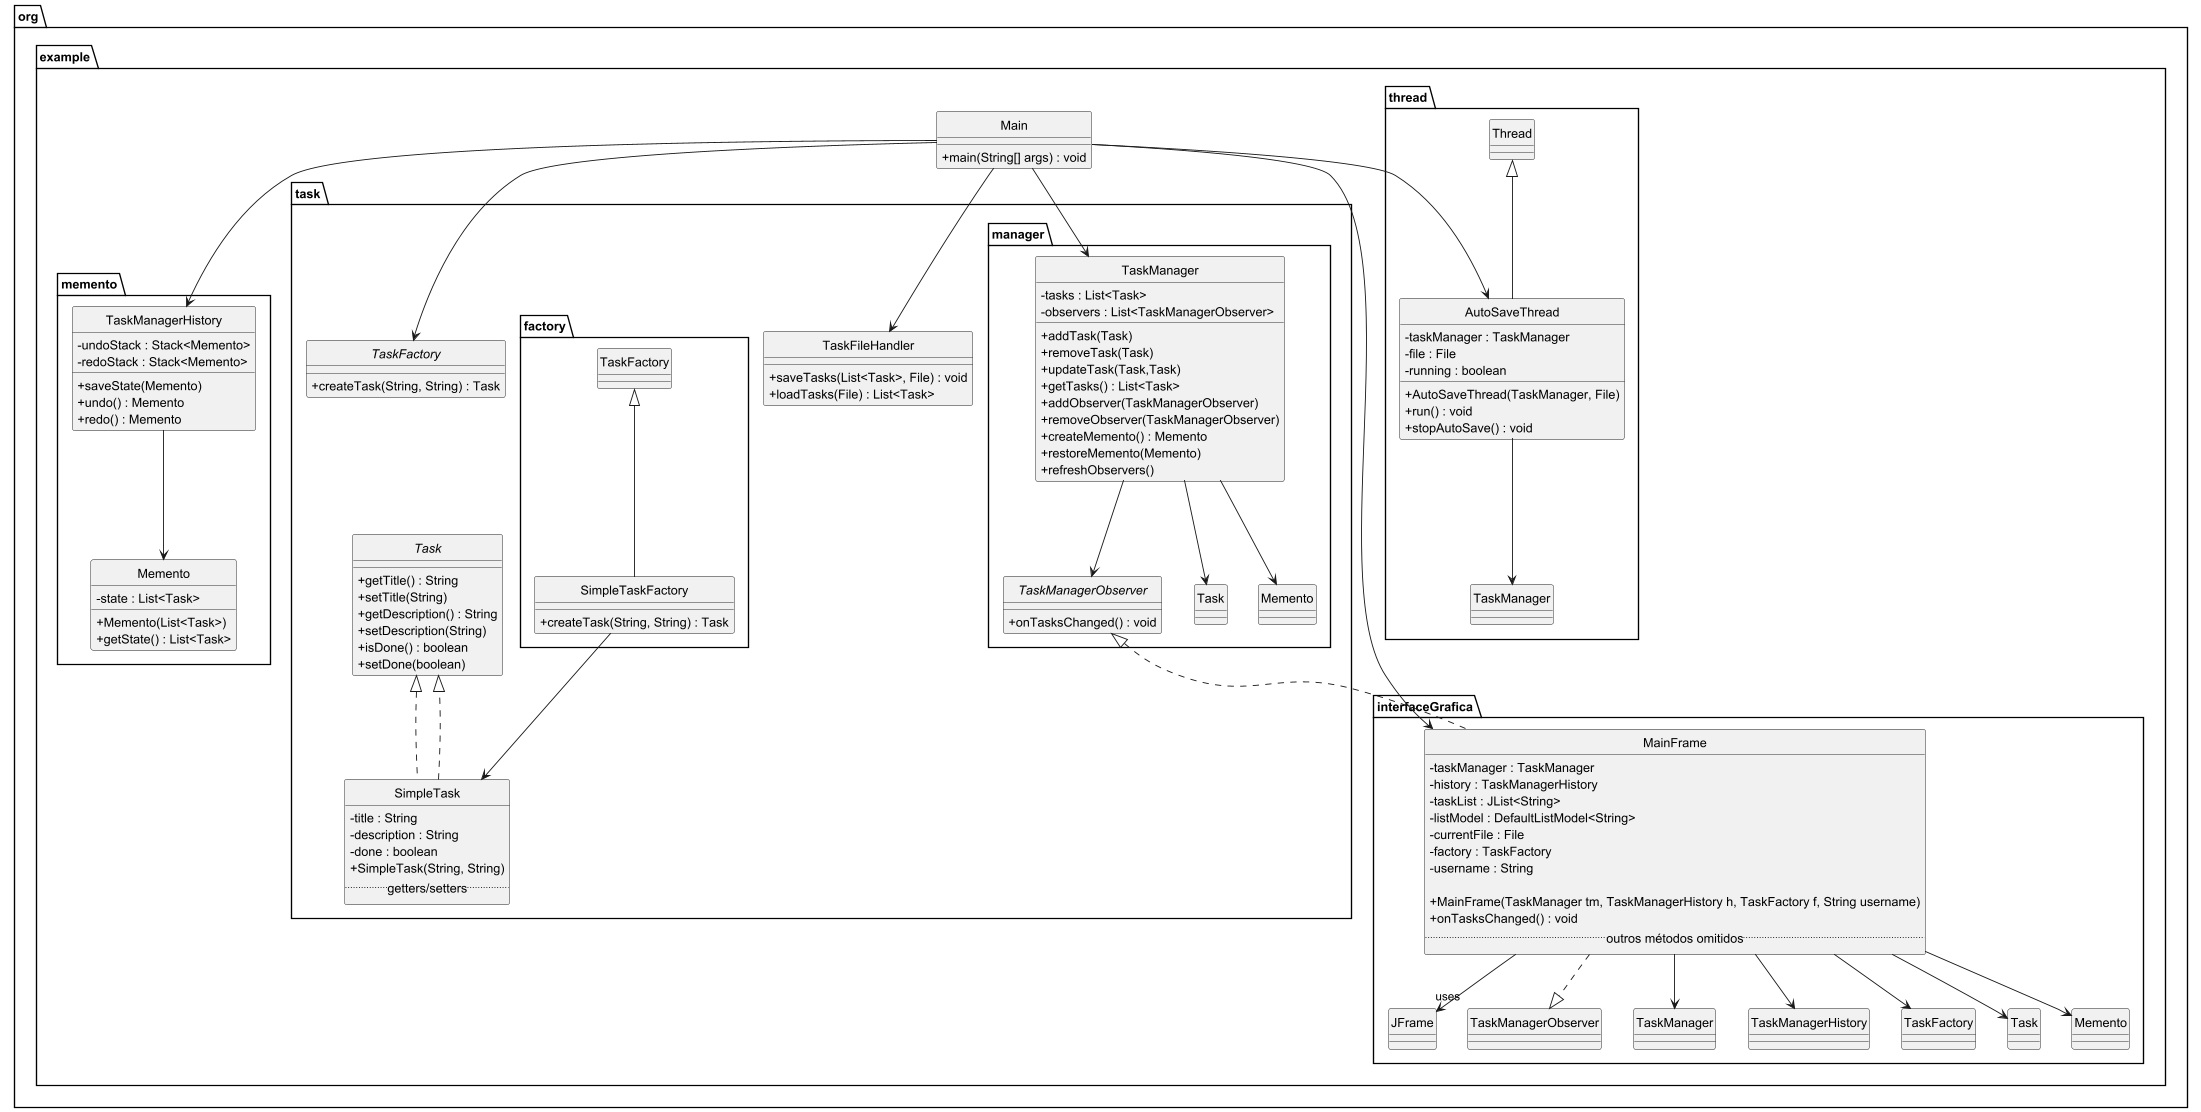

The diagram above was rendered by PlantUML. Its source (embedded in the PNG):
@startuml

skinparam style strictuml
skinparam classAttributeIconSize 0

namespace org.example {
    class Main {
        +main(String[] args) : void
    }
}

namespace org.example.interfaceGrafica {
    class MainFrame {
        -taskManager : TaskManager
        -history : TaskManagerHistory
        -taskList : JList<String>
        -listModel : DefaultListModel<String>
        -currentFile : File
        -factory : TaskFactory
        -username : String

        +MainFrame(TaskManager tm, TaskManagerHistory h, TaskFactory f, String username)
        +onTasksChanged() : void
        ..outros métodos omitidos..
    }

    MainFrame --> "uses" JFrame
    MainFrame ..|> TaskManagerObserver
    MainFrame --> TaskManager
    MainFrame --> TaskManagerHistory
    MainFrame --> TaskFactory
    MainFrame --> Task
    MainFrame --> Memento
}

namespace org.example.memento {
    class Memento {
        -state : List<Task>
        +Memento(List<Task>)
        +getState() : List<Task>
    }

    class TaskManagerHistory {
        -undoStack : Stack<Memento>
        -redoStack : Stack<Memento>
        +saveState(Memento)
        +undo() : Memento
        +redo() : Memento
    }

    TaskManagerHistory --> Memento
}

namespace org.example.task {
    interface Task {
        +getTitle() : String
        +setTitle(String)
        +getDescription() : String
        +setDescription(String)
        +isDone() : boolean
        +setDone(boolean)
    }

    class SimpleTask implements Task {
        -title : String
        -description : String
        -done : boolean
        +SimpleTask(String, String)
        .. getters/setters ..
    }

    abstract class TaskFactory {
        +createTask(String, String) : Task
    }

    class TaskFileHandler {
        +saveTasks(List<Task>, File) : void
        +loadTasks(File) : List<Task>
    }

    SimpleTask ..|> Task
}

namespace org.example.task.factory {
    class SimpleTaskFactory extends TaskFactory {
        +createTask(String, String) : Task
    }

    SimpleTaskFactory --> SimpleTask
}

namespace org.example.task.manager {
    class TaskManager {
        -tasks : List<Task>
        -observers : List<TaskManagerObserver>
        +addTask(Task)
        +removeTask(Task)
        +updateTask(Task,Task)
        +getTasks() : List<Task>
        +addObserver(TaskManagerObserver)
        +removeObserver(TaskManagerObserver)
        +createMemento() : Memento
        +restoreMemento(Memento)
        +refreshObservers()
    }

    interface TaskManagerObserver {
        +onTasksChanged() : void
    }

    TaskManager --> Task
    TaskManager --> Memento
    TaskManager --> TaskManagerObserver
    TaskManagerObserver <|.. MainFrame
}

namespace org.example.thread {
    class AutoSaveThread extends Thread {
        -taskManager : TaskManager
        -file : File
        -running : boolean
        +AutoSaveThread(TaskManager, File)
        +run() : void
        +stopAutoSave() : void
    }

    AutoSaveThread --> TaskManager
}

' Relações globais
org.example.Main --> org.example.interfaceGrafica.MainFrame
org.example.Main --> org.example.thread.AutoSaveThread
org.example.Main --> org.example.task.manager.TaskManager
org.example.Main --> org.example.memento.TaskManagerHistory
org.example.Main --> org.example.task.TaskFactory
org.example.Main --> org.example.task.TaskFileHandler

@enduml